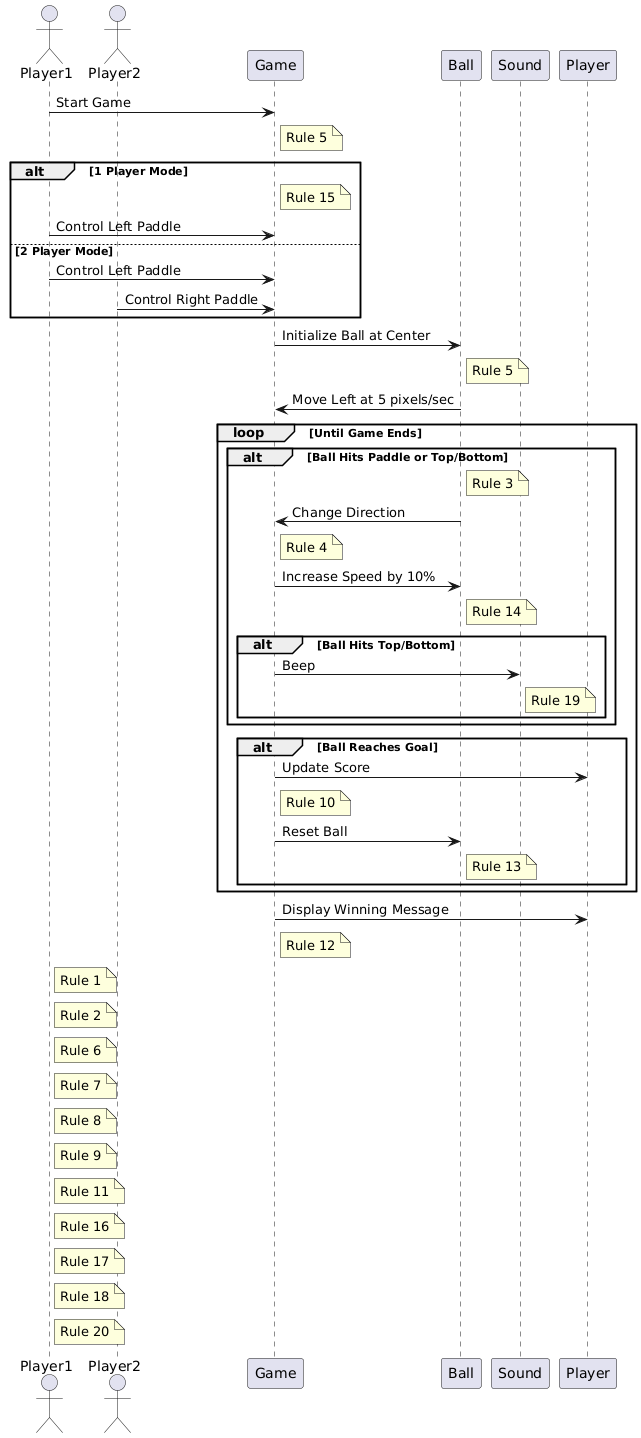

The diagram above was rendered by PlantUML. Its source (embedded in the PNG):
@startuml
actor Player1
actor Player2
participant Game

Player1 -> Game: Start Game
note right of Game: Rule 5
alt 1 Player Mode
  note right of Game: Rule 15
  Player1 -> Game: Control Left Paddle
else 2 Player Mode
  Player1 -> Game: Control Left Paddle
  Player2 -> Game: Control Right Paddle
end

Game -> Ball: Initialize Ball at Center
note right of Ball: Rule 5
Ball -> Game: Move Left at 5 pixels/sec

loop Until Game Ends
  alt Ball Hits Paddle or Top/Bottom
    note right of Ball: Rule 3
    Ball -> Game: Change Direction
    note right of Game: Rule 4
    Game -> Ball: Increase Speed by 10%
    note right of Ball: Rule 14
    alt Ball Hits Top/Bottom
      Game -> Sound: Beep
      note right of Sound: Rule 19
    end
  end

  alt Ball Reaches Goal
    Game -> Player: Update Score
    note right of Game: Rule 10
    Game -> Ball: Reset Ball
    note right of Ball: Rule 13
  end
end

Game -> Player: Display Winning Message
note right of Game: Rule 12

note right of Player1: Rule 1
note right of Player1: Rule 2
note right of Player1: Rule 6
note right of Player1: Rule 7
note right of Player1: Rule 8
note right of Player1: Rule 9
note right of Player1: Rule 11
note right of Player1: Rule 16
note right of Player1: Rule 17
note right of Player1: Rule 18
note right of Player1: Rule 20
@enduml